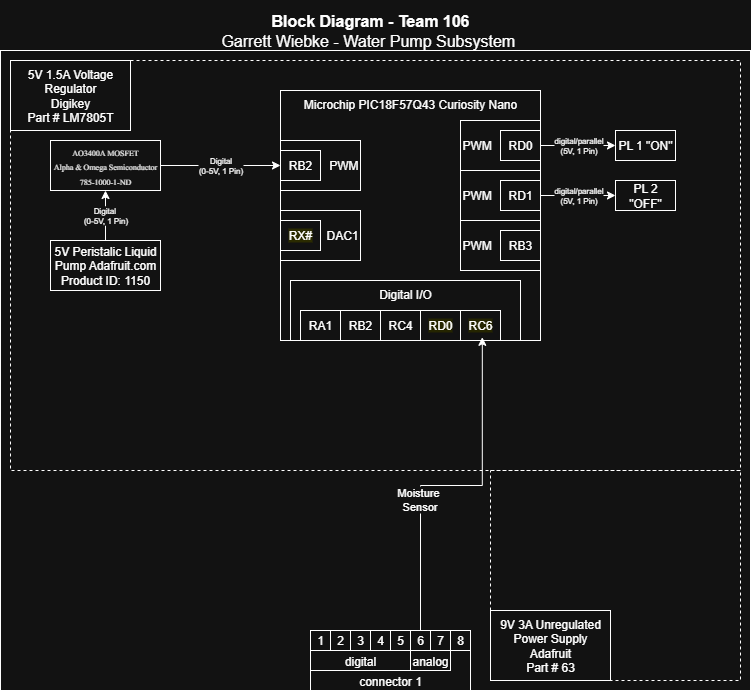

The diagram above was exported from draw.io. Its source (the exported page's mxGraphModel, read from the mxfile embedded in the PNG):
<mxGraphModel dx="1426" dy="823" grid="1" gridSize="10" guides="1" tooltips="1" connect="1" arrows="1" fold="1" page="1" pageScale="1" pageWidth="850" pageHeight="1100" math="0" shadow="0">
  <root>
    <mxCell id="0" />
    <mxCell id="1" parent="0" />
    <mxCell id="KycvJ3alQAjAYEsO1auO-2" value="" style="group;fontSize=12;" parent="1" vertex="1" connectable="0">
      <mxGeometry x="20" y="20" width="750" height="690" as="geometry" />
    </mxCell>
    <mxCell id="KycvJ3alQAjAYEsO1auO-3" value="" style="rounded=0;whiteSpace=wrap;html=1;fillColor=none;verticalAlign=top;" parent="KycvJ3alQAjAYEsO1auO-2" vertex="1">
      <mxGeometry y="50" width="750" height="640" as="geometry" />
    </mxCell>
    <mxCell id="KycvJ3alQAjAYEsO1auO-4" value="" style="rounded=0;whiteSpace=wrap;html=1;fillColor=none;dashed=1;" parent="KycvJ3alQAjAYEsO1auO-2" vertex="1">
      <mxGeometry x="10" y="60" width="730" height="410" as="geometry" />
    </mxCell>
    <mxCell id="KycvJ3alQAjAYEsO1auO-5" value="" style="rounded=0;whiteSpace=wrap;html=1;fillColor=none;dashed=1;" parent="KycvJ3alQAjAYEsO1auO-2" vertex="1">
      <mxGeometry x="490" y="470" width="250" height="210" as="geometry" />
    </mxCell>
    <mxCell id="KycvJ3alQAjAYEsO1auO-6" value="&lt;div style=&quot;font-size: 16px&quot;&gt;&lt;b style=&quot;font-size: 16px&quot;&gt;Block Diagram - Team 106&lt;/b&gt;&lt;/div&gt;&lt;div style=&quot;font-size: 16px&quot;&gt;Garrett Wiebke - Water Pump Subsystem&amp;nbsp;&lt;/div&gt;" style="text;html=1;strokeColor=none;fillColor=none;align=center;verticalAlign=middle;whiteSpace=wrap;rounded=0;fontSize=16;" parent="KycvJ3alQAjAYEsO1auO-2" vertex="1">
      <mxGeometry x="40" width="660" height="60" as="geometry" />
    </mxCell>
    <mxCell id="KycvJ3alQAjAYEsO1auO-13" value="&lt;p style=&quot;margin-top: 0pt; margin-bottom: 0pt; margin-left: 0in; direction: ltr; unicode-bidi: embed; word-break: normal;&quot;&gt;&lt;span style=&quot;font-family: Aptos; color: black;&quot;&gt;&lt;font style=&quot;font-size: 8px;&quot;&gt;AO3400A MOSFET&lt;/font&gt;&lt;/span&gt;&lt;/p&gt;&lt;p style=&quot;margin-top: 0pt; margin-bottom: 0pt; margin-left: 0in; direction: ltr; unicode-bidi: embed; word-break: normal;&quot;&gt;&lt;span style=&quot;font-family: Aptos; color: black;&quot;&gt;&lt;font style=&quot;font-size: 8px;&quot;&gt;Alpha &amp;amp; Omega Semiconductor&lt;/font&gt;&lt;/span&gt;&lt;/p&gt;&lt;p style=&quot;margin-top: 0pt; margin-bottom: 0pt; margin-left: 0in; direction: ltr; unicode-bidi: embed; word-break: normal;&quot;&gt;&lt;span style=&quot;font-family: Aptos; color: black;&quot;&gt;&lt;font style=&quot;font-size: 8px;&quot;&gt;785-1000-1-ND&lt;/font&gt;&lt;/span&gt;&lt;/p&gt;" style="rounded=0;whiteSpace=wrap;html=1;" parent="KycvJ3alQAjAYEsO1auO-2" vertex="1">
      <mxGeometry x="50" y="140" width="110" height="50" as="geometry" />
    </mxCell>
    <mxCell id="KycvJ3alQAjAYEsO1auO-14" value="" style="group" parent="KycvJ3alQAjAYEsO1auO-2" vertex="1" connectable="0">
      <mxGeometry x="310" y="630" width="160" height="60" as="geometry" />
    </mxCell>
    <mxCell id="KycvJ3alQAjAYEsO1auO-15" value="connector 1" style="rounded=0;whiteSpace=wrap;html=1;verticalAlign=bottom;" parent="KycvJ3alQAjAYEsO1auO-14" vertex="1">
      <mxGeometry width="160" height="60" as="geometry" />
    </mxCell>
    <mxCell id="KycvJ3alQAjAYEsO1auO-16" value="digital" style="rounded=0;whiteSpace=wrap;html=1;verticalAlign=bottom;" parent="KycvJ3alQAjAYEsO1auO-14" vertex="1">
      <mxGeometry y="20" width="100" height="20" as="geometry" />
    </mxCell>
    <mxCell id="KycvJ3alQAjAYEsO1auO-17" value="analog" style="rounded=0;whiteSpace=wrap;html=1;verticalAlign=bottom;" parent="KycvJ3alQAjAYEsO1auO-14" vertex="1">
      <mxGeometry x="100" y="20" width="40" height="20" as="geometry" />
    </mxCell>
    <mxCell id="KycvJ3alQAjAYEsO1auO-18" value="1" style="rounded=0;whiteSpace=wrap;html=1;" parent="KycvJ3alQAjAYEsO1auO-14" vertex="1">
      <mxGeometry width="20" height="20" as="geometry" />
    </mxCell>
    <mxCell id="KycvJ3alQAjAYEsO1auO-19" value="2" style="rounded=0;whiteSpace=wrap;html=1;" parent="KycvJ3alQAjAYEsO1auO-14" vertex="1">
      <mxGeometry x="20" width="20" height="20" as="geometry" />
    </mxCell>
    <mxCell id="KycvJ3alQAjAYEsO1auO-20" value="3" style="rounded=0;whiteSpace=wrap;html=1;" parent="KycvJ3alQAjAYEsO1auO-14" vertex="1">
      <mxGeometry x="40" width="20" height="20" as="geometry" />
    </mxCell>
    <mxCell id="KycvJ3alQAjAYEsO1auO-21" value="4" style="rounded=0;whiteSpace=wrap;html=1;" parent="KycvJ3alQAjAYEsO1auO-14" vertex="1">
      <mxGeometry x="60" width="20" height="20" as="geometry" />
    </mxCell>
    <mxCell id="KycvJ3alQAjAYEsO1auO-22" value="5" style="rounded=0;whiteSpace=wrap;html=1;" parent="KycvJ3alQAjAYEsO1auO-14" vertex="1">
      <mxGeometry x="80" width="20" height="20" as="geometry" />
    </mxCell>
    <mxCell id="KycvJ3alQAjAYEsO1auO-23" value="6" style="rounded=0;whiteSpace=wrap;html=1;" parent="KycvJ3alQAjAYEsO1auO-14" vertex="1">
      <mxGeometry x="100" width="20" height="20" as="geometry" />
    </mxCell>
    <mxCell id="KycvJ3alQAjAYEsO1auO-24" value="7" style="rounded=0;whiteSpace=wrap;html=1;" parent="KycvJ3alQAjAYEsO1auO-14" vertex="1">
      <mxGeometry x="120" width="20" height="20" as="geometry" />
    </mxCell>
    <mxCell id="KycvJ3alQAjAYEsO1auO-25" value="8" style="rounded=0;whiteSpace=wrap;html=1;" parent="KycvJ3alQAjAYEsO1auO-14" vertex="1">
      <mxGeometry x="140" width="20" height="20" as="geometry" />
    </mxCell>
    <mxCell id="KycvJ3alQAjAYEsO1auO-26" value="" style="group" parent="KycvJ3alQAjAYEsO1auO-2" vertex="1" connectable="0">
      <mxGeometry x="280" y="90" width="260" height="250" as="geometry" />
    </mxCell>
    <mxCell id="KycvJ3alQAjAYEsO1auO-27" value="PWM" style="rounded=0;whiteSpace=wrap;html=1;align=left;fillColor=none;" parent="KycvJ3alQAjAYEsO1auO-26" vertex="1">
      <mxGeometry x="180" y="30" width="80" height="50" as="geometry" />
    </mxCell>
    <mxCell id="KycvJ3alQAjAYEsO1auO-28" value="PWM" style="rounded=0;whiteSpace=wrap;html=1;align=left;fillColor=none;" parent="KycvJ3alQAjAYEsO1auO-26" vertex="1">
      <mxGeometry x="180" y="80" width="80" height="50" as="geometry" />
    </mxCell>
    <mxCell id="KycvJ3alQAjAYEsO1auO-29" value="PWM" style="rounded=0;whiteSpace=wrap;html=1;align=left;fillColor=none;" parent="KycvJ3alQAjAYEsO1auO-26" vertex="1">
      <mxGeometry x="180" y="130" width="80" height="50" as="geometry" />
    </mxCell>
    <mxCell id="KycvJ3alQAjAYEsO1auO-30" value="Microchip PIC18F57Q43 Curiosity Nano" style="rounded=0;whiteSpace=wrap;html=1;verticalAlign=top;fillColor=none;movable=1;resizable=1;rotatable=1;deletable=1;editable=1;locked=0;connectable=1;" parent="KycvJ3alQAjAYEsO1auO-26" vertex="1">
      <mxGeometry width="260" height="250" as="geometry" />
    </mxCell>
    <mxCell id="KycvJ3alQAjAYEsO1auO-31" value="PWM" style="rounded=0;whiteSpace=wrap;html=1;align=right;" parent="KycvJ3alQAjAYEsO1auO-26" vertex="1">
      <mxGeometry y="50" width="80" height="50" as="geometry" />
    </mxCell>
    <mxCell id="KycvJ3alQAjAYEsO1auO-32" value="RB2" style="rounded=0;whiteSpace=wrap;html=1;" parent="KycvJ3alQAjAYEsO1auO-26" vertex="1">
      <mxGeometry y="60" width="40" height="30" as="geometry" />
    </mxCell>
    <mxCell id="KycvJ3alQAjAYEsO1auO-33" value="RD0" style="rounded=0;whiteSpace=wrap;html=1;" parent="KycvJ3alQAjAYEsO1auO-26" vertex="1">
      <mxGeometry x="220" y="40" width="40" height="30" as="geometry" />
    </mxCell>
    <mxCell id="KycvJ3alQAjAYEsO1auO-34" value="" style="group" parent="KycvJ3alQAjAYEsO1auO-26" vertex="1" connectable="0">
      <mxGeometry x="10" y="190" width="230" height="60" as="geometry" />
    </mxCell>
    <mxCell id="KycvJ3alQAjAYEsO1auO-35" value="Digital I/O" style="rounded=0;whiteSpace=wrap;html=1;fillColor=none;verticalAlign=top;" parent="KycvJ3alQAjAYEsO1auO-34" vertex="1">
      <mxGeometry width="230" height="60" as="geometry" />
    </mxCell>
    <mxCell id="KycvJ3alQAjAYEsO1auO-36" value="RA1" style="rounded=0;whiteSpace=wrap;html=1;" parent="KycvJ3alQAjAYEsO1auO-34" vertex="1">
      <mxGeometry x="10" y="30" width="40" height="30" as="geometry" />
    </mxCell>
    <mxCell id="KycvJ3alQAjAYEsO1auO-37" value="&lt;div&gt;RB2&lt;/div&gt;" style="rounded=0;whiteSpace=wrap;html=1;" parent="KycvJ3alQAjAYEsO1auO-34" vertex="1">
      <mxGeometry x="50" y="30" width="40" height="30" as="geometry" />
    </mxCell>
    <mxCell id="KycvJ3alQAjAYEsO1auO-38" value="RC4" style="rounded=0;whiteSpace=wrap;html=1;" parent="KycvJ3alQAjAYEsO1auO-34" vertex="1">
      <mxGeometry x="90" y="30" width="40" height="30" as="geometry" />
    </mxCell>
    <mxCell id="KycvJ3alQAjAYEsO1auO-39" value="&lt;span style=&quot;background-color: rgb(255, 255, 102);&quot;&gt;RD0&lt;/span&gt;" style="rounded=0;whiteSpace=wrap;html=1;labelBackgroundColor=none;" parent="KycvJ3alQAjAYEsO1auO-34" vertex="1">
      <mxGeometry x="130" y="30" width="40" height="30" as="geometry" />
    </mxCell>
    <mxCell id="KycvJ3alQAjAYEsO1auO-40" value="&lt;span style=&quot;background-color: rgb(255, 255, 102);&quot;&gt;RC6&lt;/span&gt;" style="rounded=0;whiteSpace=wrap;html=1;labelBackgroundColor=none;" parent="KycvJ3alQAjAYEsO1auO-34" vertex="1">
      <mxGeometry x="170" y="30" width="40" height="30" as="geometry" />
    </mxCell>
    <mxCell id="KycvJ3alQAjAYEsO1auO-41" value="RD1" style="rounded=0;whiteSpace=wrap;html=1;" parent="KycvJ3alQAjAYEsO1auO-26" vertex="1">
      <mxGeometry x="220" y="90" width="40" height="30" as="geometry" />
    </mxCell>
    <mxCell id="KycvJ3alQAjAYEsO1auO-42" value="RB3" style="rounded=0;whiteSpace=wrap;html=1;" parent="KycvJ3alQAjAYEsO1auO-26" vertex="1">
      <mxGeometry x="220" y="140" width="40" height="30" as="geometry" />
    </mxCell>
    <mxCell id="KycvJ3alQAjAYEsO1auO-43" value="DAC1" style="rounded=0;whiteSpace=wrap;html=1;align=right;" parent="KycvJ3alQAjAYEsO1auO-26" vertex="1">
      <mxGeometry y="120" width="80" height="50" as="geometry" />
    </mxCell>
    <mxCell id="KycvJ3alQAjAYEsO1auO-44" value="&lt;span style=&quot;background-color: rgb(255, 255, 51);&quot;&gt;RX#&lt;/span&gt;" style="rounded=0;whiteSpace=wrap;html=1;" parent="KycvJ3alQAjAYEsO1auO-26" vertex="1">
      <mxGeometry y="130" width="40" height="30" as="geometry" />
    </mxCell>
    <mxCell id="KycvJ3alQAjAYEsO1auO-48" value="&lt;div&gt;PL 1 &quot;ON&quot;&lt;/div&gt;" style="rounded=0;whiteSpace=wrap;html=1;" parent="KycvJ3alQAjAYEsO1auO-2" vertex="1">
      <mxGeometry x="615" y="130" width="60" height="30" as="geometry" />
    </mxCell>
    <mxCell id="KycvJ3alQAjAYEsO1auO-51" value="&lt;div&gt;digital/parallel&lt;/div&gt;&lt;div&gt;(5V,&amp;nbsp;1 Pin)&lt;/div&gt;" style="edgeStyle=orthogonalEdgeStyle;rounded=0;orthogonalLoop=1;jettySize=auto;html=1;exitX=1;exitY=0.5;exitDx=0;exitDy=0;entryX=0;entryY=0.5;entryDx=0;entryDy=0;fontSize=8;" parent="KycvJ3alQAjAYEsO1auO-2" source="KycvJ3alQAjAYEsO1auO-33" target="KycvJ3alQAjAYEsO1auO-48" edge="1">
      <mxGeometry relative="1" as="geometry" />
    </mxCell>
    <mxCell id="KycvJ3alQAjAYEsO1auO-53" value="&lt;div&gt;&lt;span style=&quot;background-color: light-dark(#ffffff, var(--ge-dark-color, #121212)); color: light-dark(rgb(0, 0, 0), rgb(255, 255, 255));&quot;&gt;Digital&amp;nbsp;&lt;/span&gt;&lt;/div&gt;&lt;div&gt;&lt;span style=&quot;background-color: light-dark(#ffffff, var(--ge-dark-color, #121212)); color: light-dark(rgb(0, 0, 0), rgb(255, 255, 255));&quot;&gt;(0-5V,&amp;nbsp;1 Pin)&lt;/span&gt;&lt;/div&gt;" style="edgeStyle=orthogonalEdgeStyle;rounded=0;orthogonalLoop=1;jettySize=auto;html=1;exitX=0.5;exitY=0;exitDx=0;exitDy=0;entryX=0.5;entryY=1;entryDx=0;entryDy=0;fontSize=8;" parent="KycvJ3alQAjAYEsO1auO-2" source="KycvJ3alQAjAYEsO1auO-54" target="KycvJ3alQAjAYEsO1auO-13" edge="1">
      <mxGeometry relative="1" as="geometry" />
    </mxCell>
    <mxCell id="KycvJ3alQAjAYEsO1auO-54" value="&lt;p style=&quot;margin-top: 0pt; margin-bottom: 0pt; margin-left: 0in; direction: ltr; unicode-bidi: embed; word-break: normal;&quot;&gt;5V Peristalic Liquid Pump Adafruit.com Product ID: 1150&lt;/p&gt;" style="rounded=0;whiteSpace=wrap;html=1;" parent="KycvJ3alQAjAYEsO1auO-2" vertex="1">
      <mxGeometry x="50" y="240" width="110" height="50" as="geometry" />
    </mxCell>
    <mxCell id="KycvJ3alQAjAYEsO1auO-55" value="&lt;p style=&quot;line-height: 120%&quot;&gt;9V 3A Unregulated Power Supply&lt;br&gt;&lt;span&gt;Adafruit&lt;br&gt;Part # 63&lt;/span&gt;&lt;/p&gt;" style="rounded=0;whiteSpace=wrap;html=1;" parent="KycvJ3alQAjAYEsO1auO-2" vertex="1">
      <mxGeometry x="490" y="610" width="120" height="70" as="geometry" />
    </mxCell>
    <mxCell id="KycvJ3alQAjAYEsO1auO-56" value="&lt;p style=&quot;line-height: 120%&quot;&gt;5V 1.5A Voltage Regulator&lt;br&gt;&lt;span&gt;Digikey&lt;br&gt;Part # LM7805T&lt;/span&gt;&lt;/p&gt;" style="rounded=0;whiteSpace=wrap;html=1;" parent="KycvJ3alQAjAYEsO1auO-2" vertex="1">
      <mxGeometry x="10" y="60" width="120" height="70" as="geometry" />
    </mxCell>
    <mxCell id="KycvJ3alQAjAYEsO1auO-57" value="&lt;div&gt;Digital&lt;/div&gt;&lt;div&gt;(0-5V,&amp;nbsp;1 Pin)&lt;/div&gt;" style="edgeStyle=orthogonalEdgeStyle;rounded=0;orthogonalLoop=1;jettySize=auto;html=1;entryX=0;entryY=0.5;entryDx=0;entryDy=0;startArrow=none;startFill=0;exitX=1;exitY=0.5;exitDx=0;exitDy=0;fontSize=8;" parent="KycvJ3alQAjAYEsO1auO-2" source="KycvJ3alQAjAYEsO1auO-13" target="KycvJ3alQAjAYEsO1auO-31" edge="1">
      <mxGeometry relative="1" as="geometry">
        <mxPoint x="280" y="200" as="targetPoint" />
        <mxPoint x="260" y="165" as="sourcePoint" />
        <mxPoint as="offset" />
      </mxGeometry>
    </mxCell>
    <mxCell id="KycvJ3alQAjAYEsO1auO-58" value="&lt;div&gt;PL 2 &quot;OFF&quot;&lt;/div&gt;" style="rounded=0;whiteSpace=wrap;html=1;" parent="KycvJ3alQAjAYEsO1auO-2" vertex="1">
      <mxGeometry x="615" y="180" width="60" height="30" as="geometry" />
    </mxCell>
    <mxCell id="KycvJ3alQAjAYEsO1auO-59" value="&lt;div&gt;digital/parallel&lt;/div&gt;&lt;div&gt;(5V,&amp;nbsp;1 Pin)&lt;/div&gt;" style="edgeStyle=orthogonalEdgeStyle;rounded=0;orthogonalLoop=1;jettySize=auto;html=1;exitX=1;exitY=0.5;exitDx=0;exitDy=0;entryX=0;entryY=0.5;entryDx=0;entryDy=0;fontSize=8;" parent="KycvJ3alQAjAYEsO1auO-2" source="KycvJ3alQAjAYEsO1auO-41" target="KycvJ3alQAjAYEsO1auO-58" edge="1">
      <mxGeometry relative="1" as="geometry">
        <mxPoint x="560" y="190" as="sourcePoint" />
        <mxPoint x="635" y="190" as="targetPoint" />
      </mxGeometry>
    </mxCell>
    <mxCell id="OFCubbb2FvckoMEGtUur-2" style="edgeStyle=orthogonalEdgeStyle;rounded=0;orthogonalLoop=1;jettySize=auto;html=1;entryX=0.834;entryY=0.947;entryDx=0;entryDy=0;entryPerimeter=0;" edge="1" parent="KycvJ3alQAjAYEsO1auO-2" source="KycvJ3alQAjAYEsO1auO-23" target="KycvJ3alQAjAYEsO1auO-35">
      <mxGeometry relative="1" as="geometry" />
    </mxCell>
    <mxCell id="OFCubbb2FvckoMEGtUur-3" value="Moisture&amp;nbsp;&lt;div&gt;Sensor&lt;/div&gt;" style="edgeLabel;html=1;align=center;verticalAlign=middle;resizable=0;points=[];" vertex="1" connectable="0" parent="OFCubbb2FvckoMEGtUur-2">
      <mxGeometry x="-0.2536" y="2" relative="1" as="geometry">
        <mxPoint as="offset" />
      </mxGeometry>
    </mxCell>
  </root>
</mxGraphModel>